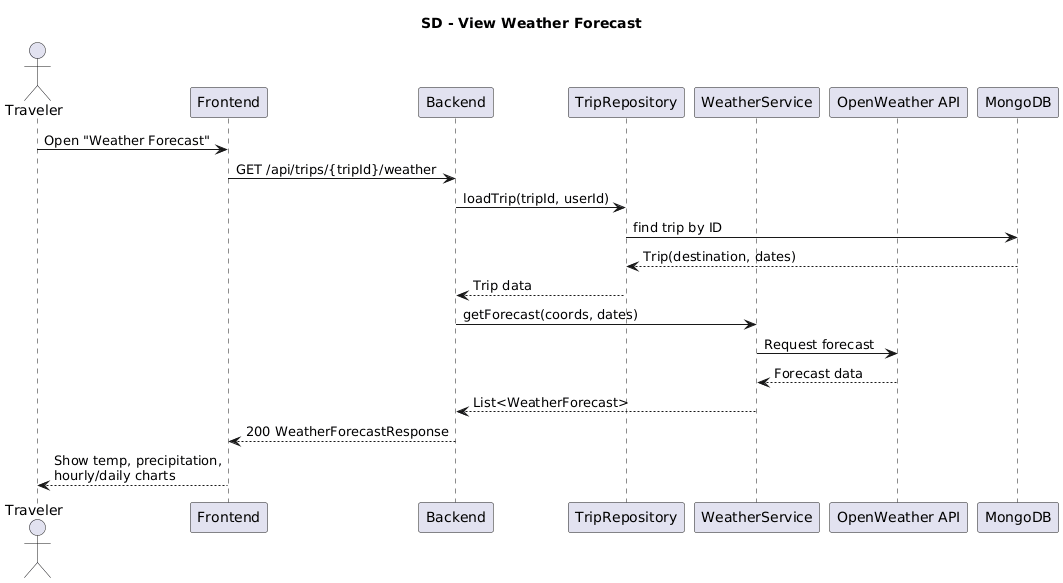

The diagram above was rendered by PlantUML. Its source (embedded in the PNG):
@startuml
title SD - View Weather Forecast

actor Traveler as User
participant Frontend
participant Backend
participant TripRepository
participant WeatherService
participant "OpenWeather API" as OpenWeather
participant MongoDB

User -> Frontend: Open "Weather Forecast"
Frontend -> Backend: GET /api/trips/{tripId}/weather

Backend -> TripRepository: loadTrip(tripId, userId)
TripRepository -> MongoDB: find trip by ID
MongoDB --> TripRepository: Trip(destination, dates)
TripRepository --> Backend: Trip data

Backend -> WeatherService: getForecast(coords, dates)
WeatherService -> OpenWeather: Request forecast
OpenWeather --> WeatherService: Forecast data
WeatherService --> Backend: List<WeatherForecast>

Backend --> Frontend: 200 WeatherForecastResponse
Frontend --> User: Show temp, precipitation,\nhourly/daily charts
@enduml